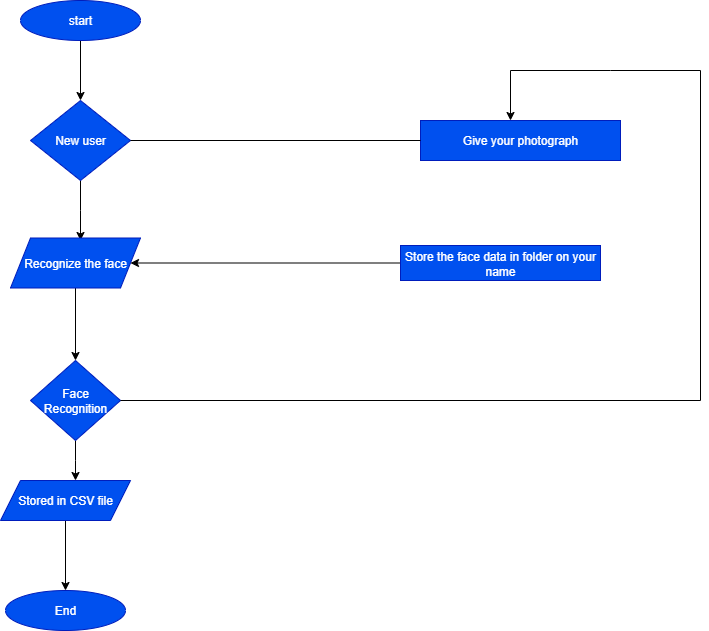

The diagram above was exported from draw.io. Its source (the exported page's mxGraphModel, read from the mxfile embedded in the PNG):
<mxGraphModel dx="1042" dy="562" grid="1" gridSize="10" guides="1" tooltips="1" connect="1" arrows="1" fold="1" page="1" pageScale="1" pageWidth="850" pageHeight="1100" math="0" shadow="0">
  <root>
    <mxCell id="0" />
    <mxCell id="1" parent="0" />
    <mxCell id="_55TvfHvCZu-pQCIEYdt-9" style="edgeStyle=orthogonalEdgeStyle;rounded=0;orthogonalLoop=1;jettySize=auto;html=1;exitX=0.5;exitY=1;exitDx=0;exitDy=0;entryX=0.5;entryY=0;entryDx=0;entryDy=0;" edge="1" parent="1" source="_55TvfHvCZu-pQCIEYdt-1" target="_55TvfHvCZu-pQCIEYdt-2">
      <mxGeometry relative="1" as="geometry" />
    </mxCell>
    <mxCell id="_55TvfHvCZu-pQCIEYdt-1" value="start" style="ellipse;whiteSpace=wrap;html=1;fillColor=#0050ef;fontColor=#ffffff;strokeColor=#001DBC;" vertex="1" parent="1">
      <mxGeometry x="80" y="40" width="120" height="40" as="geometry" />
    </mxCell>
    <mxCell id="_55TvfHvCZu-pQCIEYdt-14" style="edgeStyle=orthogonalEdgeStyle;rounded=0;orthogonalLoop=1;jettySize=auto;html=1;exitX=0.5;exitY=1;exitDx=0;exitDy=0;" edge="1" parent="1" source="_55TvfHvCZu-pQCIEYdt-2">
      <mxGeometry relative="1" as="geometry">
        <mxPoint x="140" y="280" as="targetPoint" />
      </mxGeometry>
    </mxCell>
    <mxCell id="_55TvfHvCZu-pQCIEYdt-2" value="New user" style="rhombus;whiteSpace=wrap;html=1;fillColor=#0050ef;fontColor=#ffffff;strokeColor=#001DBC;" vertex="1" parent="1">
      <mxGeometry x="90" y="140" width="100" height="80" as="geometry" />
    </mxCell>
    <mxCell id="_55TvfHvCZu-pQCIEYdt-15" value="" style="edgeStyle=orthogonalEdgeStyle;rounded=0;orthogonalLoop=1;jettySize=auto;html=1;" edge="1" parent="1" source="_55TvfHvCZu-pQCIEYdt-3" target="_55TvfHvCZu-pQCIEYdt-4">
      <mxGeometry relative="1" as="geometry" />
    </mxCell>
    <mxCell id="_55TvfHvCZu-pQCIEYdt-3" value="Recognize the face" style="shape=parallelogram;perimeter=parallelogramPerimeter;whiteSpace=wrap;html=1;fixedSize=1;fillColor=#0050ef;fontColor=#ffffff;strokeColor=#001DBC;" vertex="1" parent="1">
      <mxGeometry x="70" y="277.5" width="130" height="50" as="geometry" />
    </mxCell>
    <mxCell id="_55TvfHvCZu-pQCIEYdt-17" style="edgeStyle=orthogonalEdgeStyle;rounded=0;orthogonalLoop=1;jettySize=auto;html=1;exitX=0.5;exitY=1;exitDx=0;exitDy=0;" edge="1" parent="1" source="_55TvfHvCZu-pQCIEYdt-4">
      <mxGeometry relative="1" as="geometry">
        <mxPoint x="135" y="520" as="targetPoint" />
      </mxGeometry>
    </mxCell>
    <mxCell id="_55TvfHvCZu-pQCIEYdt-4" value="Face Recognition" style="rhombus;whiteSpace=wrap;html=1;fillColor=#0050ef;fontColor=#ffffff;strokeColor=#001DBC;" vertex="1" parent="1">
      <mxGeometry x="90" y="400" width="90" height="80" as="geometry" />
    </mxCell>
    <mxCell id="_55TvfHvCZu-pQCIEYdt-18" style="edgeStyle=orthogonalEdgeStyle;rounded=0;orthogonalLoop=1;jettySize=auto;html=1;exitX=0.5;exitY=1;exitDx=0;exitDy=0;entryX=0.5;entryY=0;entryDx=0;entryDy=0;" edge="1" parent="1" source="_55TvfHvCZu-pQCIEYdt-5" target="_55TvfHvCZu-pQCIEYdt-6">
      <mxGeometry relative="1" as="geometry" />
    </mxCell>
    <mxCell id="_55TvfHvCZu-pQCIEYdt-5" value="Stored in CSV file" style="shape=parallelogram;perimeter=parallelogramPerimeter;whiteSpace=wrap;html=1;fixedSize=1;fillColor=#0050ef;fontColor=#ffffff;strokeColor=#001DBC;" vertex="1" parent="1">
      <mxGeometry x="60" y="520" width="130" height="40" as="geometry" />
    </mxCell>
    <mxCell id="_55TvfHvCZu-pQCIEYdt-6" value="End" style="ellipse;whiteSpace=wrap;html=1;fillColor=#0050ef;fontColor=#ffffff;strokeColor=#001DBC;" vertex="1" parent="1">
      <mxGeometry x="65" y="630" width="120" height="40" as="geometry" />
    </mxCell>
    <mxCell id="_55TvfHvCZu-pQCIEYdt-7" value="Give your photograph" style="rounded=0;whiteSpace=wrap;html=1;fillColor=#0050ef;fontColor=#ffffff;strokeColor=#001DBC;" vertex="1" parent="1">
      <mxGeometry x="480" y="160" width="200" height="40" as="geometry" />
    </mxCell>
    <mxCell id="_55TvfHvCZu-pQCIEYdt-19" style="edgeStyle=orthogonalEdgeStyle;rounded=0;orthogonalLoop=1;jettySize=auto;html=1;" edge="1" parent="1" source="_55TvfHvCZu-pQCIEYdt-8" target="_55TvfHvCZu-pQCIEYdt-3">
      <mxGeometry relative="1" as="geometry" />
    </mxCell>
    <mxCell id="_55TvfHvCZu-pQCIEYdt-8" value="Store the face data in folder on your name" style="rounded=0;whiteSpace=wrap;html=1;fillColor=#0050ef;fontColor=#ffffff;strokeColor=#001DBC;" vertex="1" parent="1">
      <mxGeometry x="460" y="285" width="200" height="35" as="geometry" />
    </mxCell>
    <mxCell id="_55TvfHvCZu-pQCIEYdt-22" value="" style="endArrow=none;html=1;rounded=0;exitX=1;exitY=0.5;exitDx=0;exitDy=0;" edge="1" parent="1" source="_55TvfHvCZu-pQCIEYdt-4">
      <mxGeometry width="50" height="50" relative="1" as="geometry">
        <mxPoint x="270" y="540" as="sourcePoint" />
        <mxPoint x="760" y="440" as="targetPoint" />
      </mxGeometry>
    </mxCell>
    <mxCell id="_55TvfHvCZu-pQCIEYdt-23" value="" style="endArrow=none;html=1;rounded=0;" edge="1" parent="1">
      <mxGeometry width="50" height="50" relative="1" as="geometry">
        <mxPoint x="760" y="440" as="sourcePoint" />
        <mxPoint x="760" y="110" as="targetPoint" />
      </mxGeometry>
    </mxCell>
    <mxCell id="_55TvfHvCZu-pQCIEYdt-24" value="" style="endArrow=classic;html=1;rounded=0;" edge="1" parent="1">
      <mxGeometry width="50" height="50" relative="1" as="geometry">
        <mxPoint x="760" y="110" as="sourcePoint" />
        <mxPoint x="570" y="160" as="targetPoint" />
        <Array as="points">
          <mxPoint x="670" y="110" />
          <mxPoint x="570" y="110" />
        </Array>
      </mxGeometry>
    </mxCell>
    <mxCell id="_55TvfHvCZu-pQCIEYdt-25" value="" style="endArrow=none;html=1;rounded=0;exitX=1;exitY=0.5;exitDx=0;exitDy=0;entryX=0;entryY=0.5;entryDx=0;entryDy=0;" edge="1" parent="1" source="_55TvfHvCZu-pQCIEYdt-2" target="_55TvfHvCZu-pQCIEYdt-7">
      <mxGeometry width="50" height="50" relative="1" as="geometry">
        <mxPoint x="400" y="300" as="sourcePoint" />
        <mxPoint x="450" y="250" as="targetPoint" />
      </mxGeometry>
    </mxCell>
  </root>
</mxGraphModel>